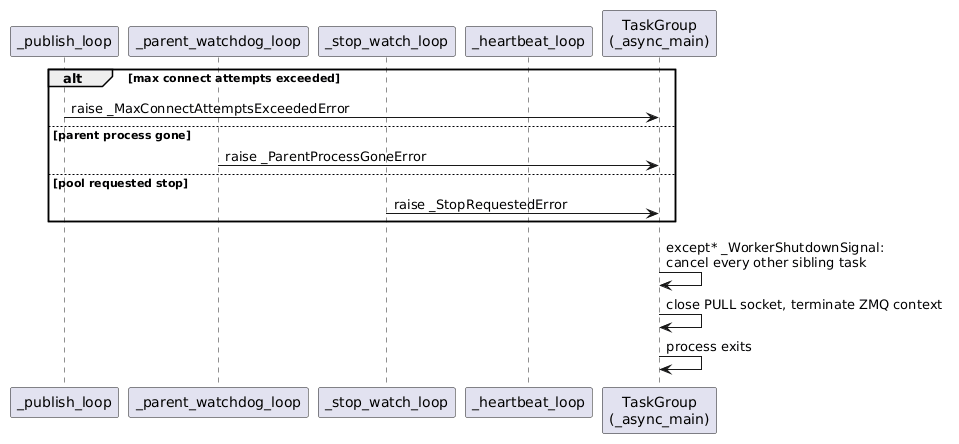

The diagram above was rendered by PlantUML. Its source (embedded in the PNG):
@startuml
participant "_publish_loop" as Publish
participant "_parent_watchdog_loop" as Watchdog
participant "_stop_watch_loop" as StopWatch
participant "_heartbeat_loop" as Heartbeat
participant "TaskGroup\n(_async_main)" as TG

alt max connect attempts exceeded
    Publish -> TG: raise _MaxConnectAttemptsExceededError
else parent process gone
    Watchdog -> TG: raise _ParentProcessGoneError
else pool requested stop
    StopWatch -> TG: raise _StopRequestedError
end
TG -> TG: except* _WorkerShutdownSignal:\ncancel every other sibling task
TG -> TG: close PULL socket, terminate ZMQ context
TG -> TG: process exits
@enduml